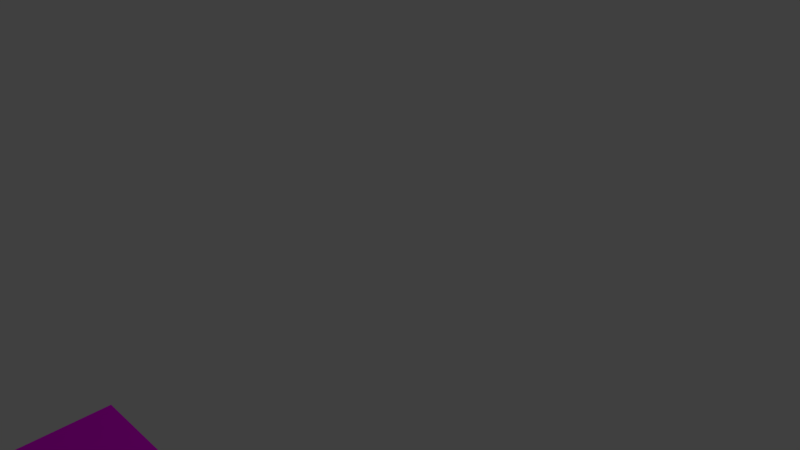 # Source: suelo_ed9.blend  (saved by Blender 2.77.0; exported with 4.5.12 LTS)
import bpy
from mathutils import Matrix  # noqa: F401  (used for matrix-valued properties, if any)

bpy.ops.wm.read_factory_settings(use_empty=True)
scene = bpy.context.scene
scene.name = 'Scene'

# ---- collections
col_collection_1 = bpy.data.collections.new('Collection 1'); scene.collection.children.link(col_collection_1)

# ---- images (referenced by path relative to the original .blend; pixels are not part of the script)
import os
ASSET_DIR = os.environ.get("B2B_ASSET_DIR", "")  # directory of the original .blend (textures are referenced by path, not embedded)
HERE = os.path.dirname(os.path.abspath(__file__))  # packed textures are extracted next to this script under _unpacked/

def load_image(name, relpath, width, height, colorspace="sRGB"):
    """Load a texture the original file referenced (path relative to the .blend, or extracted next to this script)."""
    p = next((c for c in (os.path.join(HERE, relpath), os.path.join(ASSET_DIR, relpath)) if relpath and os.path.exists(c)), "")
    if p:
        img = bpy.data.images.load(p, check_existing=True)
        img.name = name
    else:  # same state as the original file: an image datablock whose file is absent (Cycles renders it pink)
        img = bpy.data.images.new(name, width, height)
        img.source = "FILE"
        img.filepath = "//" + (relpath or name)
    img.colorspace_settings.name = colorspace
    return img
img_tex1_sed8_jpg = load_image('tex1_sed8.jpg', 'CarGL.V2.1 (Shaders)/res/tex1_sed8.jpg', 1024, 1024, 'sRGB')

# ---- materials (node trees are filled in below, after node groups)
mat_material_002 = bpy.data.materials.new('Material.002')
mat_material_002.alpha_threshold = 0.0
mat_material_002.roughness = 0.5

# ---- material node trees
mat_material_002.use_nodes = True; mat_material_002.node_tree.nodes.clear()
_N = mat_material_002.node_tree.nodes; _L = mat_material_002.node_tree.links
n0 = _N.new('ShaderNodeOutputMaterial'); n0.name = 'Material Output'; n0.location = (300, 300)
n1 = _N.new('ShaderNodeBsdfDiffuse'); n1.name = 'Diffuse BSDF'; n1.location = (10, 300)
n2 = _N.new('ShaderNodeTexImage'); n2.name = 'Image Texture'; n2.location = (-411, 309)
n2.width = 140
n2.image = img_tex1_sed8_jpg
_L.new(n1.outputs[0], n0.inputs[0])
_L.new(n2.outputs[0], n1.inputs[0])
n0.is_active_output = True

# ---- world
world_world = bpy.data.worlds.new('World'); scene.world = world_world
world_world.color = (0.05088, 0.05088, 0.05088)
world_world.use_sun_shadow = False
world_world.sun_shadow_jitter_overblur = 0.0
world_world.cycles.sampling_method = 'MANUAL'

# ---- cameras
cam_camera = bpy.data.cameras.new('Camera')
cam_camera.clip_end = 100.0
cam_camera.lens = 35.0
cam_camera.sensor_width = 32.0
cam_camera.sensor_height = 18.0
cam_camera.ortho_scale = 7.314
cam_camera.dof.focus_distance = 0.0

# ---- lights
light_lamp = bpy.data.lights.new('Lamp', 'POINT')
light_lamp.transmission_factor = 0.0
light_lamp.cutoff_distance = 30.0
light_lamp.energy = 100.0
light_lamp.shadow_buffer_clip_start = 1.001
light_lamp.shadow_soft_size = 0.1
light_lamp.shadow_maximum_resolution = 0.006
light_lamp.use_absolute_resolution = True

# ---- meshes
me_cube_035 = bpy.data.meshes.new('Cube.035')
me_cube_035.from_pydata([(-0.5207, 0.005307, -8.035), (-0.5207, -0.03272, -8.035), (-0.5207, 0.005307, -3.896), (-0.5207, -0.03272, -3.896), (-4.004, 0.005307, -8.035), (-4.004, -0.03272, -8.035), (-4.004, 0.005307, -3.896), (-4.004, -0.03272, -3.896)], [], [(1, 0, 2), (1, 2, 3), (3, 2, 6), (3, 6, 7), (7, 6, 4), (7, 4, 5), (0, 1, 5), (0, 5, 4), (0, 4, 6), (0, 6, 2), (5, 1, 3), (5, 3, 7)])
_uv = me_cube_035.uv_layers.new(name='UVMap')
_uv.uv.foreach_set('vector', [3.826, -2.899, 3.862, -2.899, 3.862, 1.139, 3.826, -2.899, 3.862, 1.139, 3.826, 1.139, 3.862, -2.899, 3.899, -2.899, 3.899, 0.5, 3.862, -2.899, 3.899, 0.5, 3.862, 0.5, 3.789, -2.899, 3.826, -2.899, 3.826, 1.139, 3.789, -2.899, 3.826, 1.139, 3.789, 1.139, 3.899, 3.899, 3.862, 3.899, 3.862, 0.5, 3.899, 3.899, 3.862, 0.5, 3.899, 0.5, 0.4452, 1.139, -2.899, 1.139, -2.899, -2.899, 0.4452, 1.139, -2.899, -2.899, 0.4452, -2.899, 3.789, 1.139, 0.4452, 1.139, 0.4452, -2.899, 3.789, 1.139, 0.4452, -2.899, 3.789, -2.899])
me_cube_035.materials.append(mat_material_002)
me_cube_035.use_remesh_preserve_volume = False
me_cube_035.use_remesh_preserve_attributes = False
me_cube_035.use_mirror_vertex_groups = False
me_cube_035.update()

# ---- objects
ob_cube_035 = bpy.data.objects.new('Cube.035', me_cube_035)
ob_lamp = bpy.data.objects.new('Lamp', light_lamp)
ob_camera = bpy.data.objects.new('Camera', cam_camera)

# ---- transforms, parenting, visibility, modifiers, constraints
ob_cube_035.location = (0.0, 0.0, 0.0)
ob_cube_035.rotation_euler = (1.571, 2.679e-15, -3.142)
ob_cube_035.lineart.crease_threshold = 0.0
ob_lamp.location = (4.076, 1.005, 5.904)
ob_lamp.rotation_euler = (0.6503, 0.05522, 1.866)
ob_lamp.lock_rotations_4d = False
ob_lamp.empty_display_type = 'ARROWS'
ob_lamp.color = (0.0, 0.0, 0.0, 0.0)
ob_lamp.lineart.crease_threshold = 0.0
ob_camera.location = (7.481, -6.508, 5.344)
ob_camera.rotation_euler = (1.109, 0.01082, 0.8149)
ob_camera.lock_rotations_4d = False
ob_camera.empty_display_type = 'ARROWS'
ob_camera.color = (0.0, 0.0, 0.0, 0.0)
ob_camera.display_type = 'WIRE'
ob_camera.lineart.crease_threshold = 0.0

# ---- collection membership
col_collection_1.objects.link(ob_cube_035)
col_collection_1.objects.link(ob_lamp)
col_collection_1.objects.link(ob_camera)

# ---- scene / render settings (as saved in the file)
scene.camera = ob_camera
scene.frame_start = 1; scene.frame_end = 250; scene.frame_set(1)
scene.render.engine = 'CYCLES'
scene.render.resolution_percentage = 50
scene.render.dither_intensity = 0.0
scene.cycles.use_denoising = False
scene.cycles.samples = 128
scene.cycles.sampling_pattern = 'TABULATED_SOBOL'
scene.cycles.light_sampling_threshold = 0.0
scene.cycles.use_adaptive_sampling = False
scene.cycles.use_light_tree = False
scene.cycles.blur_glossy = 0.0
scene.cycles.sample_clamp_indirect = 0.0
scene.view_settings.view_transform = 'Standard'
bpy.context.view_layer.update()
